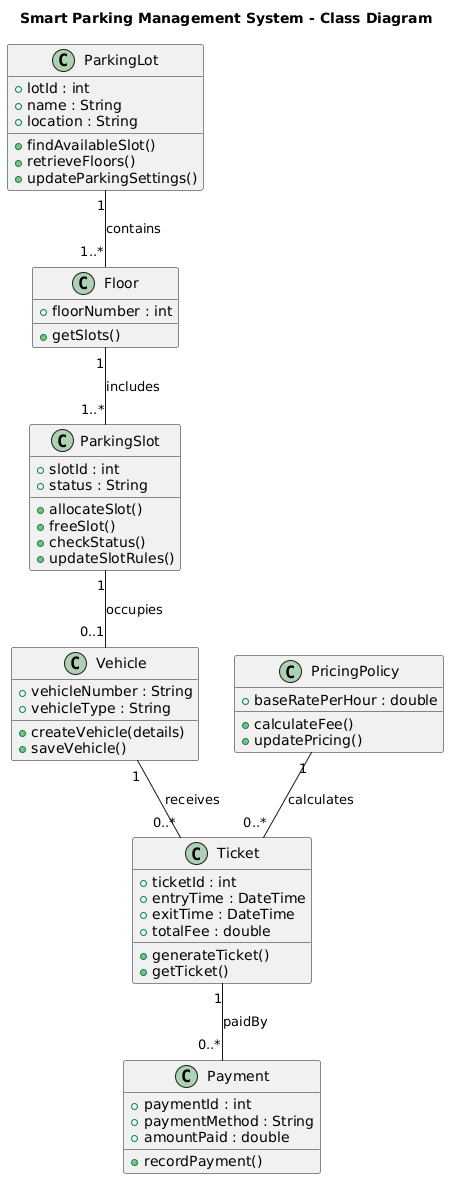

The diagram above was rendered by PlantUML. Its source (embedded in the PNG):
@startuml
title Smart Parking Management System - Class Diagram

class ParkingLot {
+lotId : int
+name : String
+location : String
+findAvailableSlot()
+retrieveFloors()
+updateParkingSettings()
}

class Floor {
+floorNumber : int
+getSlots()
}

class ParkingSlot {
+slotId : int
+status : String
+allocateSlot()
+freeSlot()
+checkStatus()
+updateSlotRules()
}

class Vehicle {
+vehicleNumber : String
+vehicleType : String
+createVehicle(details)
+saveVehicle()
}

class Ticket {
+ticketId : int
+entryTime : DateTime
+exitTime : DateTime
+totalFee : double
+generateTicket()
+getTicket()
}

class Payment {
+paymentId : int
+paymentMethod : String
+amountPaid : double
+recordPayment()
}

class PricingPolicy {
+baseRatePerHour : double
+calculateFee()
+updatePricing()
}

ParkingLot "1" -- "1..*" Floor : contains
Floor "1" -- "1..*" ParkingSlot : includes
ParkingSlot "1" -- "0..1" Vehicle : occupies
Vehicle "1" -- "0..*" Ticket : receives
Ticket "1" -- "0..*" Payment : paidBy
PricingPolicy "1" -- "0..*" Ticket : calculates
@enduml